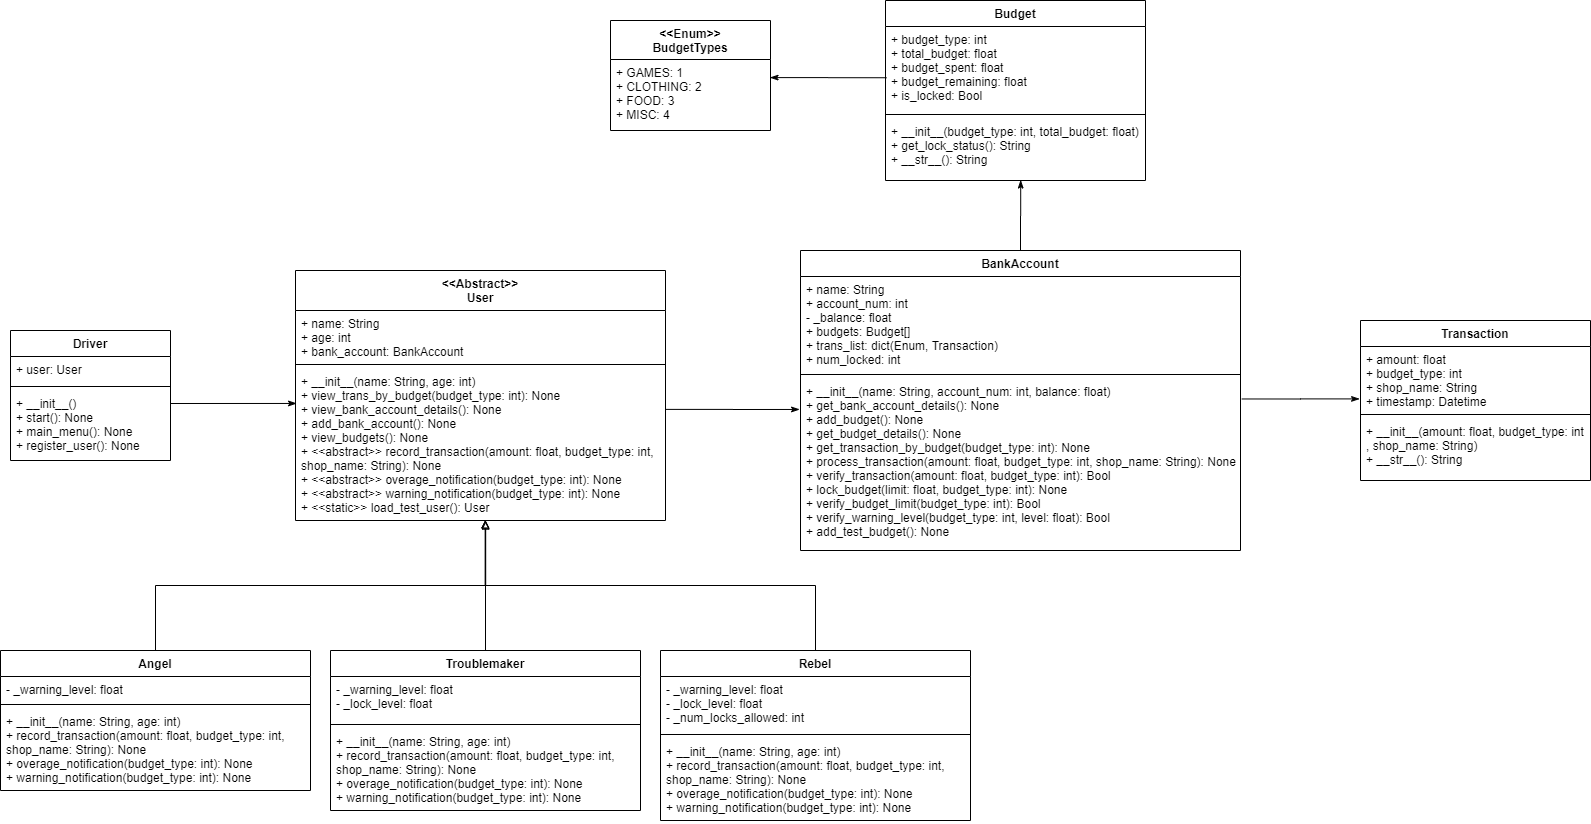

The diagram above was exported from draw.io. Its source (the exported page's mxGraphModel, read from the mxfile embedded in the PNG):
<mxGraphModel dx="2138" dy="580" grid="1" gridSize="10" guides="1" tooltips="1" connect="1" arrows="1" fold="1" page="1" pageScale="1" pageWidth="1100" pageHeight="850" math="0" shadow="0">
  <root>
    <mxCell id="WIyWlLk6GJQsqaUBKTNV-0" />
    <mxCell id="WIyWlLk6GJQsqaUBKTNV-1" parent="WIyWlLk6GJQsqaUBKTNV-0" />
    <mxCell id="yKhpeAlGZjfI2Pp9-N0k-0" value="Driver" style="swimlane;fontStyle=1;align=center;verticalAlign=top;childLayout=stackLayout;horizontal=1;startSize=26;horizontalStack=0;resizeParent=1;resizeParentMax=0;resizeLast=0;collapsible=1;marginBottom=0;" parent="WIyWlLk6GJQsqaUBKTNV-1" vertex="1">
      <mxGeometry x="-1060" y="340" width="160" height="130" as="geometry" />
    </mxCell>
    <mxCell id="yKhpeAlGZjfI2Pp9-N0k-1" value="+ user: User" style="text;strokeColor=none;fillColor=none;align=left;verticalAlign=top;spacingLeft=4;spacingRight=4;overflow=hidden;rotatable=0;points=[[0,0.5],[1,0.5]];portConstraint=eastwest;" parent="yKhpeAlGZjfI2Pp9-N0k-0" vertex="1">
      <mxGeometry y="26" width="160" height="26" as="geometry" />
    </mxCell>
    <mxCell id="yKhpeAlGZjfI2Pp9-N0k-2" value="" style="line;strokeWidth=1;fillColor=none;align=left;verticalAlign=middle;spacingTop=-1;spacingLeft=3;spacingRight=3;rotatable=0;labelPosition=right;points=[];portConstraint=eastwest;" parent="yKhpeAlGZjfI2Pp9-N0k-0" vertex="1">
      <mxGeometry y="52" width="160" height="8" as="geometry" />
    </mxCell>
    <mxCell id="yKhpeAlGZjfI2Pp9-N0k-3" value="+ __init__()&#10;+ start(): None&#10;+ main_menu(): None&#10;+ register_user(): None" style="text;strokeColor=none;fillColor=none;align=left;verticalAlign=top;spacingLeft=4;spacingRight=4;overflow=hidden;rotatable=0;points=[[0,0.5],[1,0.5]];portConstraint=eastwest;" parent="yKhpeAlGZjfI2Pp9-N0k-0" vertex="1">
      <mxGeometry y="60" width="160" height="70" as="geometry" />
    </mxCell>
    <mxCell id="xIWVOWoC2g98DTsZkBqO-24" style="edgeStyle=orthogonalEdgeStyle;rounded=0;orthogonalLoop=1;jettySize=auto;html=1;exitX=0.5;exitY=0;exitDx=0;exitDy=0;entryX=0.514;entryY=1.004;entryDx=0;entryDy=0;entryPerimeter=0;endArrow=block;endFill=0;" parent="WIyWlLk6GJQsqaUBKTNV-1" source="yKhpeAlGZjfI2Pp9-N0k-9" target="xIWVOWoC2g98DTsZkBqO-5" edge="1">
      <mxGeometry relative="1" as="geometry" />
    </mxCell>
    <mxCell id="yKhpeAlGZjfI2Pp9-N0k-9" value="Angel" style="swimlane;fontStyle=1;align=center;verticalAlign=top;childLayout=stackLayout;horizontal=1;startSize=26;horizontalStack=0;resizeParent=1;resizeParentMax=0;resizeLast=0;collapsible=1;marginBottom=0;" parent="WIyWlLk6GJQsqaUBKTNV-1" vertex="1">
      <mxGeometry x="-1070" y="660" width="310" height="140" as="geometry" />
    </mxCell>
    <mxCell id="yKhpeAlGZjfI2Pp9-N0k-10" value="- _warning_level: float" style="text;strokeColor=none;fillColor=none;align=left;verticalAlign=top;spacingLeft=4;spacingRight=4;overflow=hidden;rotatable=0;points=[[0,0.5],[1,0.5]];portConstraint=eastwest;" parent="yKhpeAlGZjfI2Pp9-N0k-9" vertex="1">
      <mxGeometry y="26" width="310" height="24" as="geometry" />
    </mxCell>
    <mxCell id="yKhpeAlGZjfI2Pp9-N0k-11" value="" style="line;strokeWidth=1;fillColor=none;align=left;verticalAlign=middle;spacingTop=-1;spacingLeft=3;spacingRight=3;rotatable=0;labelPosition=right;points=[];portConstraint=eastwest;" parent="yKhpeAlGZjfI2Pp9-N0k-9" vertex="1">
      <mxGeometry y="50" width="310" height="8" as="geometry" />
    </mxCell>
    <mxCell id="yKhpeAlGZjfI2Pp9-N0k-12" value="+ __init__(name: String, age: int)&#10;+ record_transaction(amount: float, budget_type: int, &#10;shop_name: String): None&#10;+ overage_notification(budget_type: int): None&#10;+ warning_notification(budget_type: int): None" style="text;strokeColor=none;fillColor=none;align=left;verticalAlign=top;spacingLeft=4;spacingRight=4;overflow=hidden;rotatable=0;points=[[0,0.5],[1,0.5]];portConstraint=eastwest;" parent="yKhpeAlGZjfI2Pp9-N0k-9" vertex="1">
      <mxGeometry y="58" width="310" height="82" as="geometry" />
    </mxCell>
    <mxCell id="xIWVOWoC2g98DTsZkBqO-18" style="edgeStyle=orthogonalEdgeStyle;rounded=0;orthogonalLoop=1;jettySize=auto;html=1;exitX=0.5;exitY=0;exitDx=0;exitDy=0;entryX=0.513;entryY=0.997;entryDx=0;entryDy=0;entryPerimeter=0;endArrow=block;endFill=0;" parent="WIyWlLk6GJQsqaUBKTNV-1" source="yKhpeAlGZjfI2Pp9-N0k-13" target="xIWVOWoC2g98DTsZkBqO-5" edge="1">
      <mxGeometry relative="1" as="geometry" />
    </mxCell>
    <mxCell id="yKhpeAlGZjfI2Pp9-N0k-13" value="Troublemaker" style="swimlane;fontStyle=1;align=center;verticalAlign=top;childLayout=stackLayout;horizontal=1;startSize=26;horizontalStack=0;resizeParent=1;resizeParentMax=0;resizeLast=0;collapsible=1;marginBottom=0;" parent="WIyWlLk6GJQsqaUBKTNV-1" vertex="1">
      <mxGeometry x="-740" y="660" width="310" height="160" as="geometry" />
    </mxCell>
    <mxCell id="yKhpeAlGZjfI2Pp9-N0k-14" value="- _warning_level: float&#10;- _lock_level: float" style="text;strokeColor=none;fillColor=none;align=left;verticalAlign=top;spacingLeft=4;spacingRight=4;overflow=hidden;rotatable=0;points=[[0,0.5],[1,0.5]];portConstraint=eastwest;" parent="yKhpeAlGZjfI2Pp9-N0k-13" vertex="1">
      <mxGeometry y="26" width="310" height="44" as="geometry" />
    </mxCell>
    <mxCell id="yKhpeAlGZjfI2Pp9-N0k-15" value="" style="line;strokeWidth=1;fillColor=none;align=left;verticalAlign=middle;spacingTop=-1;spacingLeft=3;spacingRight=3;rotatable=0;labelPosition=right;points=[];portConstraint=eastwest;" parent="yKhpeAlGZjfI2Pp9-N0k-13" vertex="1">
      <mxGeometry y="70" width="310" height="8" as="geometry" />
    </mxCell>
    <mxCell id="yKhpeAlGZjfI2Pp9-N0k-16" value="+ __init__(name: String, age: int)&#10;+ record_transaction(amount: float, budget_type: int, &#10;shop_name: String): None&#10;+ overage_notification(budget_type: int): None&#10;+ warning_notification(budget_type: int): None" style="text;strokeColor=none;fillColor=none;align=left;verticalAlign=top;spacingLeft=4;spacingRight=4;overflow=hidden;rotatable=0;points=[[0,0.5],[1,0.5]];portConstraint=eastwest;" parent="yKhpeAlGZjfI2Pp9-N0k-13" vertex="1">
      <mxGeometry y="78" width="310" height="82" as="geometry" />
    </mxCell>
    <mxCell id="xIWVOWoC2g98DTsZkBqO-19" style="edgeStyle=orthogonalEdgeStyle;rounded=0;orthogonalLoop=1;jettySize=auto;html=1;exitX=0.5;exitY=0;exitDx=0;exitDy=0;entryX=0.513;entryY=0.997;entryDx=0;entryDy=0;entryPerimeter=0;endArrow=block;endFill=0;" parent="WIyWlLk6GJQsqaUBKTNV-1" source="yKhpeAlGZjfI2Pp9-N0k-17" target="xIWVOWoC2g98DTsZkBqO-5" edge="1">
      <mxGeometry relative="1" as="geometry" />
    </mxCell>
    <mxCell id="yKhpeAlGZjfI2Pp9-N0k-17" value="Rebel" style="swimlane;fontStyle=1;align=center;verticalAlign=top;childLayout=stackLayout;horizontal=1;startSize=26;horizontalStack=0;resizeParent=1;resizeParentMax=0;resizeLast=0;collapsible=1;marginBottom=0;" parent="WIyWlLk6GJQsqaUBKTNV-1" vertex="1">
      <mxGeometry x="-410" y="660" width="310" height="170" as="geometry" />
    </mxCell>
    <mxCell id="yKhpeAlGZjfI2Pp9-N0k-18" value="- _warning_level: float&#10;- _lock_level: float&#10;- _num_locks_allowed: int" style="text;strokeColor=none;fillColor=none;align=left;verticalAlign=top;spacingLeft=4;spacingRight=4;overflow=hidden;rotatable=0;points=[[0,0.5],[1,0.5]];portConstraint=eastwest;" parent="yKhpeAlGZjfI2Pp9-N0k-17" vertex="1">
      <mxGeometry y="26" width="310" height="54" as="geometry" />
    </mxCell>
    <mxCell id="yKhpeAlGZjfI2Pp9-N0k-19" value="" style="line;strokeWidth=1;fillColor=none;align=left;verticalAlign=middle;spacingTop=-1;spacingLeft=3;spacingRight=3;rotatable=0;labelPosition=right;points=[];portConstraint=eastwest;" parent="yKhpeAlGZjfI2Pp9-N0k-17" vertex="1">
      <mxGeometry y="80" width="310" height="8" as="geometry" />
    </mxCell>
    <mxCell id="yKhpeAlGZjfI2Pp9-N0k-20" value="+ __init__(name: String, age: int)&#10;+ record_transaction(amount: float, budget_type: int, &#10;shop_name: String): None&#10;+ overage_notification(budget_type: int): None&#10;+ warning_notification(budget_type: int): None" style="text;strokeColor=none;fillColor=none;align=left;verticalAlign=top;spacingLeft=4;spacingRight=4;overflow=hidden;rotatable=0;points=[[0,0.5],[1,0.5]];portConstraint=eastwest;" parent="yKhpeAlGZjfI2Pp9-N0k-17" vertex="1">
      <mxGeometry y="88" width="310" height="82" as="geometry" />
    </mxCell>
    <mxCell id="xIWVOWoC2g98DTsZkBqO-21" style="edgeStyle=orthogonalEdgeStyle;rounded=0;orthogonalLoop=1;jettySize=auto;html=1;exitX=0.5;exitY=0;exitDx=0;exitDy=0;entryX=0.52;entryY=0.993;entryDx=0;entryDy=0;entryPerimeter=0;endArrow=classicThin;endFill=1;" parent="WIyWlLk6GJQsqaUBKTNV-1" source="yKhpeAlGZjfI2Pp9-N0k-21" target="yKhpeAlGZjfI2Pp9-N0k-36" edge="1">
      <mxGeometry relative="1" as="geometry" />
    </mxCell>
    <mxCell id="yKhpeAlGZjfI2Pp9-N0k-21" value="BankAccount" style="swimlane;fontStyle=1;align=center;verticalAlign=top;childLayout=stackLayout;horizontal=1;startSize=26;horizontalStack=0;resizeParent=1;resizeParentMax=0;resizeLast=0;collapsible=1;marginBottom=0;" parent="WIyWlLk6GJQsqaUBKTNV-1" vertex="1">
      <mxGeometry x="-270" y="260" width="440" height="300" as="geometry" />
    </mxCell>
    <mxCell id="yKhpeAlGZjfI2Pp9-N0k-22" value="+ name: String&#10;+ account_num: int&#10;- _balance: float&#10;+ budgets: Budget[]&#10;+ trans_list: dict(Enum, Transaction)&#10;+ num_locked: int" style="text;strokeColor=none;fillColor=none;align=left;verticalAlign=top;spacingLeft=4;spacingRight=4;overflow=hidden;rotatable=0;points=[[0,0.5],[1,0.5]];portConstraint=eastwest;" parent="yKhpeAlGZjfI2Pp9-N0k-21" vertex="1">
      <mxGeometry y="26" width="440" height="94" as="geometry" />
    </mxCell>
    <mxCell id="yKhpeAlGZjfI2Pp9-N0k-23" value="" style="line;strokeWidth=1;fillColor=none;align=left;verticalAlign=middle;spacingTop=-1;spacingLeft=3;spacingRight=3;rotatable=0;labelPosition=right;points=[];portConstraint=eastwest;" parent="yKhpeAlGZjfI2Pp9-N0k-21" vertex="1">
      <mxGeometry y="120" width="440" height="8" as="geometry" />
    </mxCell>
    <mxCell id="yKhpeAlGZjfI2Pp9-N0k-24" value="+ __init__(name: String, account_num: int, balance: float)&#10;+ get_bank_account_details(): None&#10;+ add_budget(): None&#10;+ get_budget_details(): None&#10;+ get_transaction_by_budget(budget_type: int): None&#10;+ process_transaction(amount: float, budget_type: int, shop_name: String): None&#10;+ verify_transaction(amount: float, budget_type: int): Bool&#10;+ lock_budget(limit: float, budget_type: int): None&#10;+ verify_budget_limit(budget_type: int): Bool&#10;+ verify_warning_level(budget_type: int, level: float): Bool&#10;+ add_test_budget(): None" style="text;strokeColor=none;fillColor=none;align=left;verticalAlign=top;spacingLeft=4;spacingRight=4;overflow=hidden;rotatable=0;points=[[0,0.5],[1,0.5]];portConstraint=eastwest;" parent="yKhpeAlGZjfI2Pp9-N0k-21" vertex="1">
      <mxGeometry y="128" width="440" height="172" as="geometry" />
    </mxCell>
    <mxCell id="yKhpeAlGZjfI2Pp9-N0k-29" value="Transaction" style="swimlane;fontStyle=1;align=center;verticalAlign=top;childLayout=stackLayout;horizontal=1;startSize=26;horizontalStack=0;resizeParent=1;resizeParentMax=0;resizeLast=0;collapsible=1;marginBottom=0;" parent="WIyWlLk6GJQsqaUBKTNV-1" vertex="1">
      <mxGeometry x="290" y="330" width="230" height="160" as="geometry" />
    </mxCell>
    <mxCell id="yKhpeAlGZjfI2Pp9-N0k-30" value="+ amount: float&#10;+ budget_type: int&#10;+ shop_name: String&#10;+ timestamp: Datetime" style="text;strokeColor=none;fillColor=none;align=left;verticalAlign=top;spacingLeft=4;spacingRight=4;overflow=hidden;rotatable=0;points=[[0,0.5],[1,0.5]];portConstraint=eastwest;" parent="yKhpeAlGZjfI2Pp9-N0k-29" vertex="1">
      <mxGeometry y="26" width="230" height="64" as="geometry" />
    </mxCell>
    <mxCell id="yKhpeAlGZjfI2Pp9-N0k-31" value="" style="line;strokeWidth=1;fillColor=none;align=left;verticalAlign=middle;spacingTop=-1;spacingLeft=3;spacingRight=3;rotatable=0;labelPosition=right;points=[];portConstraint=eastwest;" parent="yKhpeAlGZjfI2Pp9-N0k-29" vertex="1">
      <mxGeometry y="90" width="230" height="8" as="geometry" />
    </mxCell>
    <mxCell id="yKhpeAlGZjfI2Pp9-N0k-32" value="+ __init__(amount: float, budget_type: int&#10;, shop_name: String)&#10;+ __str__(): String" style="text;strokeColor=none;fillColor=none;align=left;verticalAlign=top;spacingLeft=4;spacingRight=4;overflow=hidden;rotatable=0;points=[[0,0.5],[1,0.5]];portConstraint=eastwest;" parent="yKhpeAlGZjfI2Pp9-N0k-29" vertex="1">
      <mxGeometry y="98" width="230" height="62" as="geometry" />
    </mxCell>
    <mxCell id="yKhpeAlGZjfI2Pp9-N0k-33" value="Budget" style="swimlane;fontStyle=1;align=center;verticalAlign=top;childLayout=stackLayout;horizontal=1;startSize=26;horizontalStack=0;resizeParent=1;resizeParentMax=0;resizeLast=0;collapsible=1;marginBottom=0;" parent="WIyWlLk6GJQsqaUBKTNV-1" vertex="1">
      <mxGeometry x="-185" y="10" width="260" height="180" as="geometry" />
    </mxCell>
    <mxCell id="yKhpeAlGZjfI2Pp9-N0k-34" value="+ budget_type: int&#10;+ total_budget: float&#10;+ budget_spent: float&#10;+ budget_remaining: float&#10;+ is_locked: Bool" style="text;strokeColor=none;fillColor=none;align=left;verticalAlign=top;spacingLeft=4;spacingRight=4;overflow=hidden;rotatable=0;points=[[0,0.5],[1,0.5]];portConstraint=eastwest;" parent="yKhpeAlGZjfI2Pp9-N0k-33" vertex="1">
      <mxGeometry y="26" width="260" height="84" as="geometry" />
    </mxCell>
    <mxCell id="yKhpeAlGZjfI2Pp9-N0k-35" value="" style="line;strokeWidth=1;fillColor=none;align=left;verticalAlign=middle;spacingTop=-1;spacingLeft=3;spacingRight=3;rotatable=0;labelPosition=right;points=[];portConstraint=eastwest;" parent="yKhpeAlGZjfI2Pp9-N0k-33" vertex="1">
      <mxGeometry y="110" width="260" height="8" as="geometry" />
    </mxCell>
    <mxCell id="yKhpeAlGZjfI2Pp9-N0k-36" value="+ __init__(budget_type: int, total_budget: float)&#10;+ get_lock_status(): String&#10;+ __str__(): String" style="text;strokeColor=none;fillColor=none;align=left;verticalAlign=top;spacingLeft=4;spacingRight=4;overflow=hidden;rotatable=0;points=[[0,0.5],[1,0.5]];portConstraint=eastwest;" parent="yKhpeAlGZjfI2Pp9-N0k-33" vertex="1">
      <mxGeometry y="118" width="260" height="62" as="geometry" />
    </mxCell>
    <mxCell id="yKhpeAlGZjfI2Pp9-N0k-37" value="&lt;&lt;Enum&gt;&gt;&#10;BudgetTypes" style="swimlane;fontStyle=1;align=center;verticalAlign=top;childLayout=stackLayout;horizontal=1;startSize=39;horizontalStack=0;resizeParent=1;resizeParentMax=0;resizeLast=0;collapsible=1;marginBottom=0;" parent="WIyWlLk6GJQsqaUBKTNV-1" vertex="1">
      <mxGeometry x="-460" y="30" width="160" height="110" as="geometry" />
    </mxCell>
    <mxCell id="yKhpeAlGZjfI2Pp9-N0k-38" value="+ GAMES: 1&#10;+ CLOTHING: 2&#10;+ FOOD: 3&#10;+ MISC: 4" style="text;strokeColor=none;fillColor=none;align=left;verticalAlign=top;spacingLeft=4;spacingRight=4;overflow=hidden;rotatable=0;points=[[0,0.5],[1,0.5]];portConstraint=eastwest;" parent="yKhpeAlGZjfI2Pp9-N0k-37" vertex="1">
      <mxGeometry y="39" width="160" height="71" as="geometry" />
    </mxCell>
    <mxCell id="xIWVOWoC2g98DTsZkBqO-2" value="&lt;&lt;Abstract&gt;&gt;&#10;User" style="swimlane;fontStyle=1;align=center;verticalAlign=top;childLayout=stackLayout;horizontal=1;startSize=40;horizontalStack=0;resizeParent=1;resizeParentMax=0;resizeLast=0;collapsible=1;marginBottom=0;" parent="WIyWlLk6GJQsqaUBKTNV-1" vertex="1">
      <mxGeometry x="-775" y="280" width="370" height="250" as="geometry" />
    </mxCell>
    <mxCell id="xIWVOWoC2g98DTsZkBqO-3" value="+ name: String&#10;+ age: int&#10;+ bank_account: BankAccount&#10;" style="text;strokeColor=none;fillColor=none;align=left;verticalAlign=top;spacingLeft=4;spacingRight=4;overflow=hidden;rotatable=0;points=[[0,0.5],[1,0.5]];portConstraint=eastwest;" parent="xIWVOWoC2g98DTsZkBqO-2" vertex="1">
      <mxGeometry y="40" width="370" height="50" as="geometry" />
    </mxCell>
    <mxCell id="xIWVOWoC2g98DTsZkBqO-4" value="" style="line;strokeWidth=1;fillColor=none;align=left;verticalAlign=middle;spacingTop=-1;spacingLeft=3;spacingRight=3;rotatable=0;labelPosition=right;points=[];portConstraint=eastwest;" parent="xIWVOWoC2g98DTsZkBqO-2" vertex="1">
      <mxGeometry y="90" width="370" height="8" as="geometry" />
    </mxCell>
    <mxCell id="xIWVOWoC2g98DTsZkBqO-5" value="+ __init__(name: String, age: int)&#10;+ view_trans_by_budget(budget_type: int): None&#10;+ view_bank_account_details(): None&#10;+ add_bank_account(): None&#10;+ view_budgets(): None&#10;+ &lt;&lt;abstract&gt;&gt; record_transaction(amount: float, budget_type: int, &#10;shop_name: String): None&#10;+ &lt;&lt;abstract&gt;&gt; overage_notification(budget_type: int): None&#10;+ &lt;&lt;abstract&gt;&gt; warning_notification(budget_type: int): None&#10;+ &lt;&lt;static&gt;&gt; load_test_user(): User" style="text;strokeColor=none;fillColor=none;align=left;verticalAlign=top;spacingLeft=4;spacingRight=4;overflow=hidden;rotatable=0;points=[[0,0.5],[1,0.5]];portConstraint=eastwest;" parent="xIWVOWoC2g98DTsZkBqO-2" vertex="1">
      <mxGeometry y="98" width="370" height="152" as="geometry" />
    </mxCell>
    <mxCell id="xIWVOWoC2g98DTsZkBqO-16" style="edgeStyle=orthogonalEdgeStyle;rounded=0;orthogonalLoop=1;jettySize=auto;html=1;endArrow=classicThin;endFill=1;entryX=0.003;entryY=0.23;entryDx=0;entryDy=0;entryPerimeter=0;" parent="WIyWlLk6GJQsqaUBKTNV-1" target="xIWVOWoC2g98DTsZkBqO-5" edge="1">
      <mxGeometry relative="1" as="geometry">
        <mxPoint x="-900" y="413" as="sourcePoint" />
        <mxPoint x="-778" y="413" as="targetPoint" />
      </mxGeometry>
    </mxCell>
    <mxCell id="xIWVOWoC2g98DTsZkBqO-20" style="edgeStyle=orthogonalEdgeStyle;rounded=0;orthogonalLoop=1;jettySize=auto;html=1;exitX=1;exitY=0.269;exitDx=0;exitDy=0;entryX=-0.002;entryY=0.18;entryDx=0;entryDy=0;entryPerimeter=0;endArrow=classicThin;endFill=1;exitPerimeter=0;" parent="WIyWlLk6GJQsqaUBKTNV-1" source="xIWVOWoC2g98DTsZkBqO-5" target="yKhpeAlGZjfI2Pp9-N0k-24" edge="1">
      <mxGeometry relative="1" as="geometry" />
    </mxCell>
    <mxCell id="xIWVOWoC2g98DTsZkBqO-22" style="edgeStyle=orthogonalEdgeStyle;rounded=0;orthogonalLoop=1;jettySize=auto;html=1;exitX=0.004;exitY=0.61;exitDx=0;exitDy=0;entryX=0.997;entryY=0.255;entryDx=0;entryDy=0;entryPerimeter=0;endArrow=classicThin;endFill=1;exitPerimeter=0;" parent="WIyWlLk6GJQsqaUBKTNV-1" source="yKhpeAlGZjfI2Pp9-N0k-34" target="yKhpeAlGZjfI2Pp9-N0k-38" edge="1">
      <mxGeometry relative="1" as="geometry" />
    </mxCell>
    <mxCell id="xIWVOWoC2g98DTsZkBqO-23" style="edgeStyle=orthogonalEdgeStyle;rounded=0;orthogonalLoop=1;jettySize=auto;html=1;exitX=1.003;exitY=0.119;exitDx=0;exitDy=0;entryX=-0.004;entryY=0.819;entryDx=0;entryDy=0;entryPerimeter=0;endArrow=classicThin;endFill=1;exitPerimeter=0;" parent="WIyWlLk6GJQsqaUBKTNV-1" source="yKhpeAlGZjfI2Pp9-N0k-24" target="yKhpeAlGZjfI2Pp9-N0k-30" edge="1">
      <mxGeometry relative="1" as="geometry" />
    </mxCell>
  </root>
</mxGraphModel>